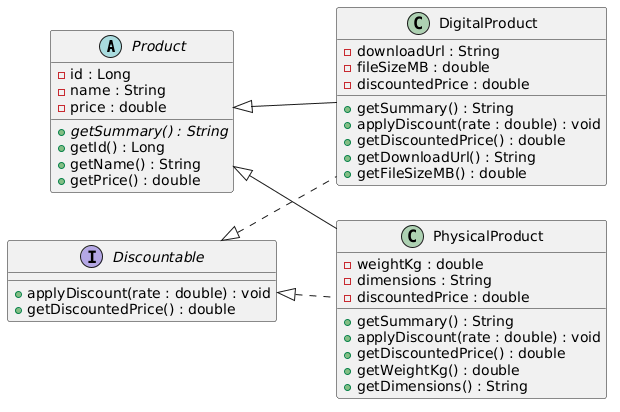

The diagram above was rendered by PlantUML. Its source (embedded in the PNG):
@startuml
left to right direction

abstract class Product {
  - id : Long
  - name : String
  - price : double
  + {abstract} getSummary() : String
  + getId() : Long
  + getName() : String
  + getPrice() : double
}

interface Discountable {
  + applyDiscount(rate : double) : void
  + getDiscountedPrice() : double
}

class DigitalProduct {
  - downloadUrl : String
  - fileSizeMB : double
  - discountedPrice : double
  + getSummary() : String
  + applyDiscount(rate : double) : void
  + getDiscountedPrice() : double
  + getDownloadUrl() : String
  + getFileSizeMB() : double
}

class PhysicalProduct {
  - weightKg : double
  - dimensions : String
  - discountedPrice : double
  + getSummary() : String
  + applyDiscount(rate : double) : void
  + getDiscountedPrice() : double
  + getWeightKg() : double
  + getDimensions() : String
}

' <|-- generalisation (extends): SOLID line
Product <|-- DigitalProduct
Product <|-- PhysicalProduct

' <|.. realisation (implements): DASHED line
Discountable <|.. DigitalProduct
Discountable <|.. PhysicalProduct
@enduml